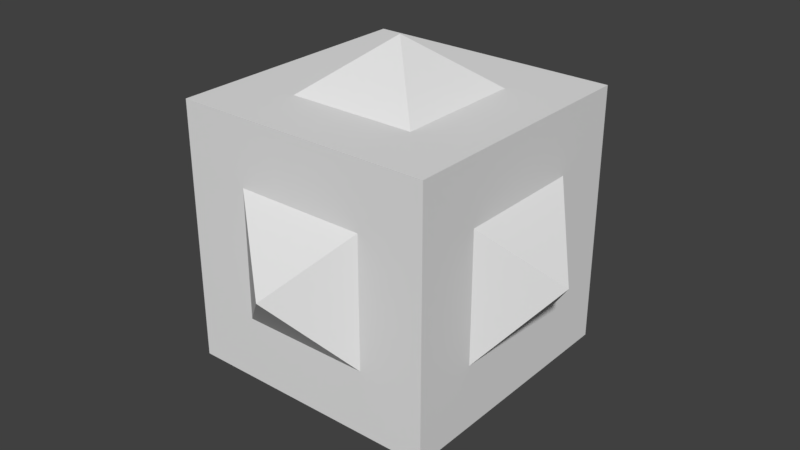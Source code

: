 # Source: Spotter-Mace-1.blend  (saved by Blender 2.79.0; exported with 4.5.12 LTS)
import bpy
from mathutils import Matrix  # noqa: F401  (used for matrix-valued properties, if any)

bpy.ops.wm.read_factory_settings(use_empty=True)
scene = bpy.context.scene
scene.name = 'Scene'

# ---- collections
col_collection_1 = bpy.data.collections.new('Collection 1'); scene.collection.children.link(col_collection_1)

# ---- materials (node trees are filled in below, after node groups)
mat_spotter_mace_1 = bpy.data.materials.new('Spotter-Mace-1')
mat_spotter_mace_1.alpha_threshold = 0.0
mat_spotter_mace_1.use_transparent_shadow = False
mat_spotter_mace_1.roughness = 0.5

# ---- material node trees

# ---- world
world_world = bpy.data.worlds.new('World'); scene.world = world_world
world_world.color = (0.05088, 0.05088, 0.05088)
world_world.use_sun_shadow = False
world_world.sun_shadow_jitter_overblur = 0.0
world_world.cycles.sampling_method = 'MANUAL'

# ---- meshes
me_cube = bpy.data.meshes.new('Cube')
me_cube.from_pydata([(-0.5006, 0.4995, 0.4982), (-0.5006, 0.4995, -0.5018), (-0.5006, -0.5005, 0.4982), (-0.5006, -0.5005, -0.5018), (0.4994, 0.4995, 0.4982), (0.4994, -0.5005, 0.4982), (0.4994, -0.5005, -0.5018), (0.4994, 0.4995, -0.5018), (-0.0005758, -0.000549, 0.6982), (0.2494, -0.2505, 0.4982), (-0.2506, 0.2495, 0.4982), (-0.2506, -0.2505, 0.4982), (0.2494, 0.2495, 0.4982), (-0.7006, -0.0005489, -0.00182), (-0.5006, -0.2505, 0.2482), (-0.5006, 0.2495, -0.2518), (-0.5006, -0.2505, -0.2518), (-0.5006, 0.2495, 0.2482), (-0.0005758, -0.7005, -0.00182), (0.2494, -0.5005, 0.2482), (-0.2506, -0.5005, -0.2518), (0.2494, -0.5005, -0.2518), (-0.2506, -0.5005, 0.2482), (0.6994, -0.0005489, -0.00182), (0.4994, 0.2495, -0.2518), (0.4994, -0.2505, 0.2482), (0.4994, -0.2505, -0.2518), (0.4994, 0.2495, 0.2482), (-0.0005758, 0.6995, -0.00182), (0.2494, 0.4995, -0.2518), (-0.2506, 0.4995, 0.2482), (-0.2506, 0.4995, -0.2518), (0.2494, 0.4995, 0.2482), (-0.0005758, -0.0005489, -0.7018), (0.2494, -0.2505, -0.5018), (-0.2506, 0.2495, -0.5018), (0.2494, 0.2495, -0.5018), (-0.2506, -0.2505, -0.5018)], [], [(15, 17, 0, 1), (0, 17, 14, 2), (8, 9, 11), (5, 9, 11, 2), (8, 12, 9), (5, 4, 12, 9), (4, 0, 10, 12), (8, 12, 10), (8, 10, 11), (2, 11, 10, 0), (3, 2, 14, 16), (3, 16, 15, 1), (13, 15, 16), (16, 14, 13), (17, 13, 14), (13, 17, 15), (2, 3, 20, 22), (6, 21, 20, 3), (6, 5, 19, 21), (2, 22, 19, 5), (21, 19, 18), (22, 18, 19), (18, 22, 20), (18, 20, 21), (6, 26, 25, 5), (6, 7, 24, 26), (24, 7, 4, 27), (4, 5, 25, 27), (27, 23, 24), (23, 27, 25), (23, 25, 26), (26, 24, 23), (4, 32, 30, 0), (1, 0, 30, 31), (1, 31, 29, 7), (4, 7, 29, 32), (32, 29, 28), (28, 30, 32), (28, 31, 30), (31, 28, 29), (3, 1, 35, 37), (3, 37, 34, 6), (7, 6, 34, 36), (7, 36, 35, 1), (37, 33, 34), (36, 34, 33), (33, 35, 36), (33, 37, 35)])
me_cube.materials.append(mat_spotter_mace_1)
me_cube.use_remesh_preserve_volume = False
me_cube.use_remesh_preserve_attributes = False
me_cube.use_mirror_vertex_groups = False
me_cube.update()

# ---- objects
ob_cube = bpy.data.objects.new('Cube', me_cube)

# ---- transforms, parenting, visibility, modifiers, constraints
ob_cube.location = (0.0, 0.0, 0.0)
ob_cube.lineart.crease_threshold = 0.0

# ---- collection membership
col_collection_1.objects.link(ob_cube)

# ---- scene / render settings (as saved in the file)
scene.frame_start = 1; scene.frame_end = 250; scene.frame_set(1)
scene.render.engine = 'BLENDER_EEVEE_NEXT'
scene.render.resolution_percentage = 50
scene.render.dither_intensity = 0.0
scene.cycles.use_denoising = False
scene.cycles.samples = 128
scene.cycles.sampling_pattern = 'TABULATED_SOBOL'
scene.cycles.use_adaptive_sampling = False
scene.cycles.use_light_tree = False
scene.cycles.blur_glossy = 0.0
scene.cycles.sample_clamp_indirect = 0.0
scene.view_settings.view_transform = 'Standard'
bpy.context.view_layer.update()

# ---- added for rendering (the .blend has no active camera and no usable light): camera, sun
cam_auto = bpy.data.cameras.new('AutoCamera')
cam_auto.lens = 50.0
cam_auto.sensor_width = 36.0
cam_auto.clip_end = 1000.0
ob_auto_camera = bpy.data.objects.new('AutoCamera', cam_auto)
scene.collection.objects.link(ob_auto_camera)
ob_auto_camera.location = (2.24297, -2.69281, 1.79302)
ob_auto_camera.rotation_euler = (1.09748, -7.21219e-08, 0.694738)
scene.camera = ob_auto_camera
light_auto_sun = bpy.data.lights.new('AutoSun', 'SUN')
light_auto_sun.energy = 3.0
light_auto_sun.angle = 0.0523599
ob_auto_sun = bpy.data.objects.new('AutoSun', light_auto_sun)
scene.collection.objects.link(ob_auto_sun)
ob_auto_sun.rotation_euler = (0.872665, 0.174533, 0.523599)
bpy.context.view_layer.update()
